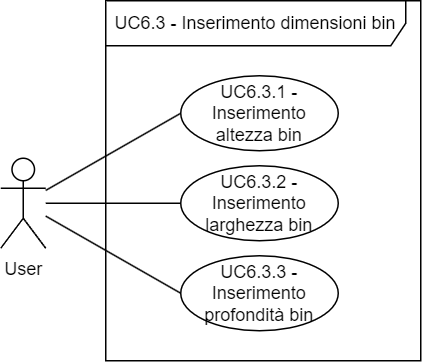

The diagram above was exported from draw.io. Its source (the exported page's mxGraphModel, read from the mxfile embedded in the PNG):
<mxGraphModel dx="1302" dy="-487" grid="1" gridSize="10" guides="1" tooltips="1" connect="1" arrows="1" fold="1" page="1" pageScale="1" pageWidth="827" pageHeight="1169" math="0" shadow="0">
  <root>
    <mxCell id="0" />
    <mxCell id="1" parent="0" />
    <mxCell id="MnJXfIwVd0HG0iWd52y3-38" value="UC6.3 - Inserimento dimensioni bin" style="shape=umlFrame;whiteSpace=wrap;html=1;pointerEvents=0;width=200;height=30;" vertex="1" parent="1">
      <mxGeometry x="80" y="1760" width="210" height="240" as="geometry" />
    </mxCell>
    <mxCell id="MnJXfIwVd0HG0iWd52y3-39" value="User" style="shape=umlActor;verticalLabelPosition=bottom;verticalAlign=top;html=1;labelPosition=center;align=center;" vertex="1" parent="1">
      <mxGeometry x="10" y="1865" width="30" height="60" as="geometry" />
    </mxCell>
    <mxCell id="MnJXfIwVd0HG0iWd52y3-44" style="rounded=0;orthogonalLoop=1;jettySize=auto;html=1;exitX=0;exitY=0.5;exitDx=0;exitDy=0;endArrow=none;endFill=0;" edge="1" parent="1" source="MnJXfIwVd0HG0iWd52y3-40" target="MnJXfIwVd0HG0iWd52y3-39">
      <mxGeometry relative="1" as="geometry">
        <mxPoint x="60" y="2005" as="targetPoint" />
      </mxGeometry>
    </mxCell>
    <mxCell id="MnJXfIwVd0HG0iWd52y3-40" value="UC6.3.2 - Inserimento larghezza bin" style="ellipse;whiteSpace=wrap;html=1;" vertex="1" parent="1">
      <mxGeometry x="130" y="1870" width="105" height="50" as="geometry" />
    </mxCell>
    <mxCell id="MnJXfIwVd0HG0iWd52y3-43" style="rounded=0;orthogonalLoop=1;jettySize=auto;html=1;exitX=0;exitY=0.5;exitDx=0;exitDy=0;endArrow=none;endFill=0;" edge="1" parent="1" source="MnJXfIwVd0HG0iWd52y3-41" target="MnJXfIwVd0HG0iWd52y3-39">
      <mxGeometry relative="1" as="geometry">
        <mxPoint x="70" y="1860" as="targetPoint" />
      </mxGeometry>
    </mxCell>
    <mxCell id="MnJXfIwVd0HG0iWd52y3-41" value="UC6.3.1 - Inserimento altezza bin" style="ellipse;whiteSpace=wrap;html=1;" vertex="1" parent="1">
      <mxGeometry x="130" y="1810" width="105" height="50" as="geometry" />
    </mxCell>
    <mxCell id="MnJXfIwVd0HG0iWd52y3-45" style="rounded=0;orthogonalLoop=1;jettySize=auto;html=1;exitX=0;exitY=0.5;exitDx=0;exitDy=0;endArrow=none;endFill=0;" edge="1" parent="1" source="MnJXfIwVd0HG0iWd52y3-42" target="MnJXfIwVd0HG0iWd52y3-39">
      <mxGeometry relative="1" as="geometry">
        <mxPoint x="60" y="1940" as="targetPoint" />
      </mxGeometry>
    </mxCell>
    <mxCell id="MnJXfIwVd0HG0iWd52y3-42" value="UC6.3.3 - Inserimento profondità bin" style="ellipse;whiteSpace=wrap;html=1;" vertex="1" parent="1">
      <mxGeometry x="130" y="1930" width="105" height="50" as="geometry" />
    </mxCell>
  </root>
</mxGraphModel>